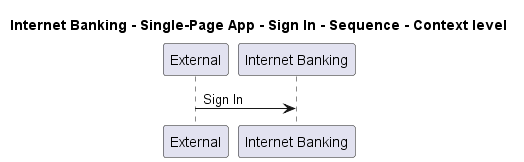

The diagram above was rendered by PlantUML. Its source (embedded in the PNG):
@startuml
!pragma layout smetana

title Internet Banking - Single-Page App - Sign In - Sequence - Context level

participant "External" as C4InterFlow.SoftwareSystems.ExternalSystem
participant "Internet Banking" as BigBankPlc.SoftwareSystems.InternetBanking

C4InterFlow.SoftwareSystems.ExternalSystem -> BigBankPlc.SoftwareSystems.InternetBanking : Sign In


@enduml